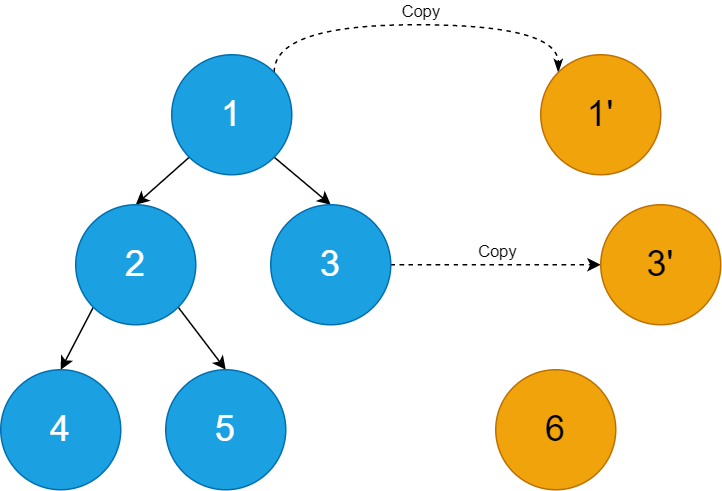

The diagram above was exported from draw.io. Its source (the exported page's mxGraphModel, read from the mxfile embedded in the PNG):
<mxGraphModel dx="1422" dy="865" grid="1" gridSize="10" guides="1" tooltips="1" connect="1" arrows="1" fold="1" page="1" pageScale="1" pageWidth="827" pageHeight="1169" math="0" shadow="0">
  <root>
    <mxCell id="0" />
    <mxCell id="1" parent="0" />
    <mxCell id="GqdOLMewMtJ7u6QsVOZ7-7" style="rounded=0;orthogonalLoop=1;jettySize=auto;html=1;exitX=0;exitY=1;exitDx=0;exitDy=0;entryX=0.5;entryY=0;entryDx=0;entryDy=0;" parent="1" source="GqdOLMewMtJ7u6QsVOZ7-1" target="GqdOLMewMtJ7u6QsVOZ7-2" edge="1">
      <mxGeometry relative="1" as="geometry" />
    </mxCell>
    <mxCell id="GqdOLMewMtJ7u6QsVOZ7-8" style="rounded=0;orthogonalLoop=1;jettySize=auto;html=1;exitX=1;exitY=1;exitDx=0;exitDy=0;entryX=0.5;entryY=0;entryDx=0;entryDy=0;" parent="1" source="GqdOLMewMtJ7u6QsVOZ7-1" target="GqdOLMewMtJ7u6QsVOZ7-3" edge="1">
      <mxGeometry relative="1" as="geometry" />
    </mxCell>
    <mxCell id="GqdOLMewMtJ7u6QsVOZ7-17" style="edgeStyle=orthogonalEdgeStyle;rounded=0;orthogonalLoop=1;jettySize=auto;html=1;exitX=1;exitY=0;exitDx=0;exitDy=0;entryX=0;entryY=0;entryDx=0;entryDy=0;curved=1;dashed=1;endArrow=classicThin;endFill=1;startArrow=none;startFill=0;" parent="1" source="GqdOLMewMtJ7u6QsVOZ7-1" target="GqdOLMewMtJ7u6QsVOZ7-12" edge="1">
      <mxGeometry relative="1" as="geometry">
        <Array as="points">
          <mxPoint x="392" y="330" />
          <mxPoint x="582" y="330" />
        </Array>
      </mxGeometry>
    </mxCell>
    <mxCell id="3vs8dDF5GH8fagL10X6l-1" value="Copy" style="edgeLabel;html=1;align=center;verticalAlign=middle;resizable=0;points=[];labelBackgroundColor=none;" vertex="1" connectable="0" parent="GqdOLMewMtJ7u6QsVOZ7-17">
      <mxGeometry x="0.0949" relative="1" as="geometry">
        <mxPoint x="-9" y="-10" as="offset" />
      </mxGeometry>
    </mxCell>
    <mxCell id="GqdOLMewMtJ7u6QsVOZ7-1" value="&lt;font style=&quot;font-size: 24px;&quot;&gt;1&lt;/font&gt;" style="ellipse;whiteSpace=wrap;html=1;aspect=fixed;fillColor=#1ba1e2;fontColor=#ffffff;strokeColor=#006EAF;" parent="1" vertex="1">
      <mxGeometry x="324" y="350" width="80" height="80" as="geometry" />
    </mxCell>
    <mxCell id="GqdOLMewMtJ7u6QsVOZ7-9" style="rounded=0;orthogonalLoop=1;jettySize=auto;html=1;exitX=0;exitY=1;exitDx=0;exitDy=0;entryX=0.5;entryY=0;entryDx=0;entryDy=0;" parent="1" source="GqdOLMewMtJ7u6QsVOZ7-2" target="GqdOLMewMtJ7u6QsVOZ7-4" edge="1">
      <mxGeometry relative="1" as="geometry" />
    </mxCell>
    <mxCell id="GqdOLMewMtJ7u6QsVOZ7-10" style="rounded=0;orthogonalLoop=1;jettySize=auto;html=1;exitX=1;exitY=1;exitDx=0;exitDy=0;entryX=0.5;entryY=0;entryDx=0;entryDy=0;" parent="1" source="GqdOLMewMtJ7u6QsVOZ7-2" target="GqdOLMewMtJ7u6QsVOZ7-5" edge="1">
      <mxGeometry relative="1" as="geometry" />
    </mxCell>
    <mxCell id="GqdOLMewMtJ7u6QsVOZ7-2" value="&lt;font style=&quot;font-size: 24px;&quot;&gt;2&lt;/font&gt;" style="ellipse;whiteSpace=wrap;html=1;aspect=fixed;fillColor=#1ba1e2;fontColor=#ffffff;strokeColor=#006EAF;" parent="1" vertex="1">
      <mxGeometry x="260" y="450" width="80" height="80" as="geometry" />
    </mxCell>
    <mxCell id="GqdOLMewMtJ7u6QsVOZ7-18" style="edgeStyle=orthogonalEdgeStyle;rounded=0;orthogonalLoop=1;jettySize=auto;html=1;exitX=1;exitY=0.5;exitDx=0;exitDy=0;entryX=0;entryY=0.5;entryDx=0;entryDy=0;curved=1;dashed=1;endArrow=classic;endFill=1;startArrow=none;startFill=0;" parent="1" source="GqdOLMewMtJ7u6QsVOZ7-3" target="GqdOLMewMtJ7u6QsVOZ7-13" edge="1">
      <mxGeometry relative="1" as="geometry" />
    </mxCell>
    <mxCell id="3vs8dDF5GH8fagL10X6l-2" value="Copy" style="edgeLabel;html=1;align=center;verticalAlign=middle;resizable=0;points=[];labelBackgroundColor=none;" vertex="1" connectable="0" parent="GqdOLMewMtJ7u6QsVOZ7-18">
      <mxGeometry x="0.1429" relative="1" as="geometry">
        <mxPoint x="-10" y="-10" as="offset" />
      </mxGeometry>
    </mxCell>
    <mxCell id="GqdOLMewMtJ7u6QsVOZ7-3" value="&lt;font style=&quot;font-size: 24px;&quot;&gt;3&lt;/font&gt;" style="ellipse;whiteSpace=wrap;html=1;aspect=fixed;fillColor=#1ba1e2;fontColor=#ffffff;strokeColor=#006EAF;" parent="1" vertex="1">
      <mxGeometry x="390" y="450" width="80" height="80" as="geometry" />
    </mxCell>
    <mxCell id="GqdOLMewMtJ7u6QsVOZ7-4" value="&lt;font style=&quot;font-size: 24px;&quot;&gt;4&lt;/font&gt;" style="ellipse;whiteSpace=wrap;html=1;aspect=fixed;fillColor=#1ba1e2;fontColor=#ffffff;strokeColor=#006EAF;" parent="1" vertex="1">
      <mxGeometry x="210" y="560" width="80" height="80" as="geometry" />
    </mxCell>
    <mxCell id="GqdOLMewMtJ7u6QsVOZ7-5" value="&lt;font style=&quot;font-size: 24px;&quot;&gt;5&lt;/font&gt;" style="ellipse;whiteSpace=wrap;html=1;aspect=fixed;fillColor=#1ba1e2;fontColor=#ffffff;strokeColor=#006EAF;" parent="1" vertex="1">
      <mxGeometry x="320" y="560" width="80" height="80" as="geometry" />
    </mxCell>
    <mxCell id="GqdOLMewMtJ7u6QsVOZ7-11" value="&lt;font style=&quot;font-size: 24px;&quot;&gt;6&lt;/font&gt;" style="ellipse;whiteSpace=wrap;html=1;aspect=fixed;fillColor=#f0a30a;fontColor=#000000;strokeColor=#BD7000;" parent="1" vertex="1">
      <mxGeometry x="540" y="560" width="80" height="80" as="geometry" />
    </mxCell>
    <mxCell id="GqdOLMewMtJ7u6QsVOZ7-12" value="&lt;font style=&quot;font-size: 24px&quot;&gt;1'&lt;/font&gt;" style="ellipse;whiteSpace=wrap;html=1;aspect=fixed;fillColor=#f0a30a;fontColor=#000000;strokeColor=#BD7000;" parent="1" vertex="1">
      <mxGeometry x="570" y="350" width="80" height="80" as="geometry" />
    </mxCell>
    <mxCell id="GqdOLMewMtJ7u6QsVOZ7-13" value="&lt;font style=&quot;font-size: 24px&quot;&gt;3'&lt;/font&gt;" style="ellipse;whiteSpace=wrap;html=1;aspect=fixed;fillColor=#f0a30a;fontColor=#000000;strokeColor=#BD7000;" parent="1" vertex="1">
      <mxGeometry x="610" y="450" width="80" height="80" as="geometry" />
    </mxCell>
  </root>
</mxGraphModel>